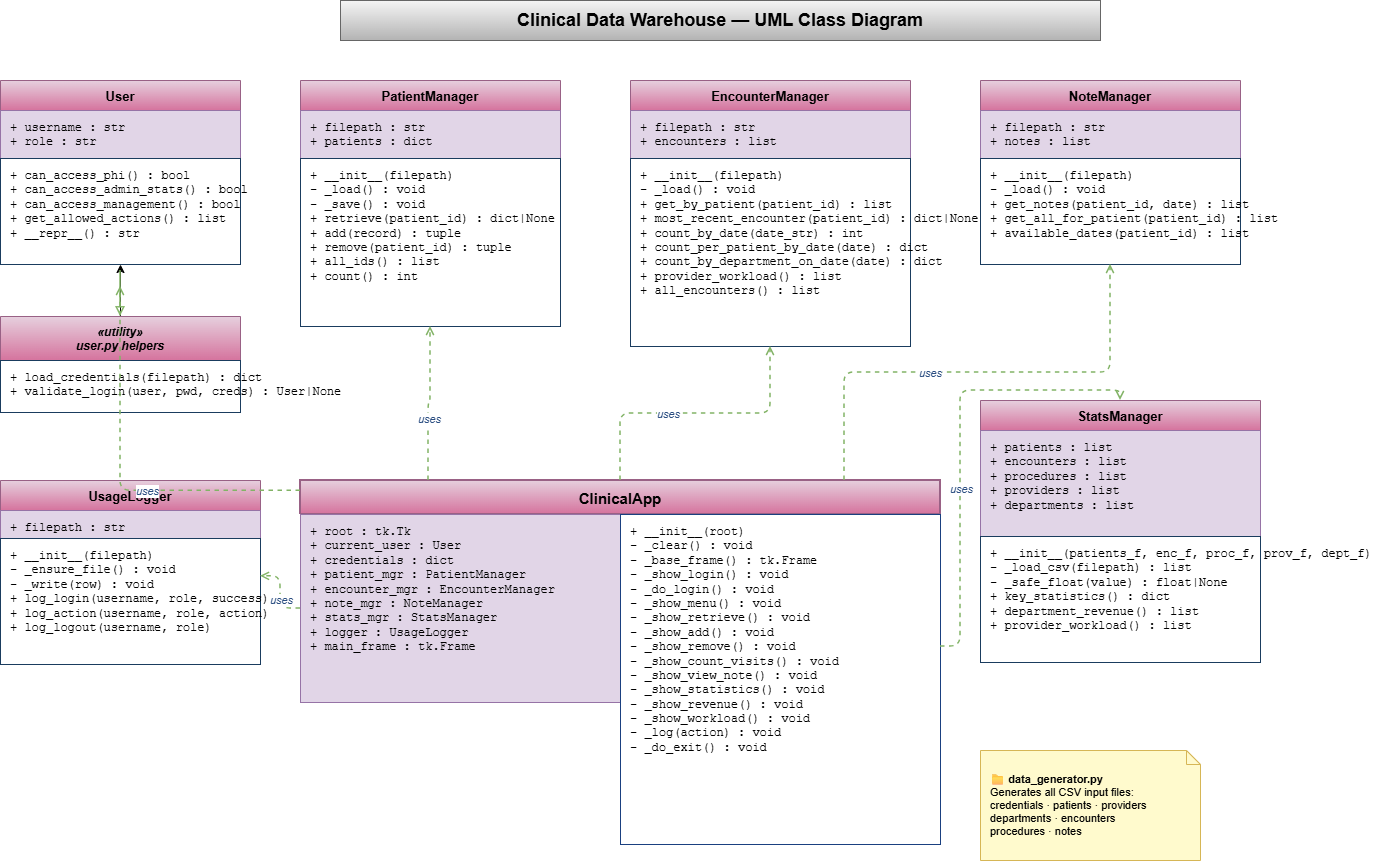

The diagram above was exported from draw.io. Its source (the exported page's mxGraphModel, read from the mxfile embedded in the PNG):
<mxGraphModel dx="1220" dy="564" grid="1" gridSize="10" guides="1" tooltips="1" connect="1" arrows="1" fold="1" page="1" pageScale="1" pageWidth="850" pageHeight="1100" math="0" shadow="0">
  <root>
    <mxCell id="0" />
    <mxCell id="1" parent="0" />
    <mxCell id="9U_TeZhyU0HpWKpJdMq5-1" parent="1" style="text;html=1;align=center;verticalAlign=middle;whiteSpace=wrap;rounded=0;fontSize=18;fontStyle=1;fillColor=#f5f5f5;strokeColor=#666666;gradientColor=#b3b3b3;" value="Clinical Data Warehouse — UML Class Diagram" vertex="1">
      <mxGeometry height="40" width="760" x="400" y="20" as="geometry" />
    </mxCell>
    <mxCell id="9U_TeZhyU0HpWKpJdMq5-3" parent="1" style="swimlane;startSize=30;fillColor=#e6d0de;strokeColor=#996185;fontSize=13;fontStyle=1;align=center;horizontal=1;arcSize=4;gradientColor=#d5739d;" value="User" vertex="1">
      <mxGeometry height="30" width="240" x="60" y="100" as="geometry" />
    </mxCell>
    <mxCell id="9U_TeZhyU0HpWKpJdMq5-4" parent="1" style="text;strokeColor=#9673a6;fillColor=#e1d5e7;align=left;verticalAlign=top;spacingLeft=8;spacingTop=4;fontSize=12;fontFamily=Courier New;html=1;" value="+ username : str&#10;+ role : str" vertex="1">
      <mxGeometry height="48" width="240" x="60" y="130" as="geometry" />
    </mxCell>
    <mxCell id="9U_TeZhyU0HpWKpJdMq5-5" parent="1" style="text;strokeColor=#1a3c5e;fillColor=#ffffff;align=left;verticalAlign=top;spacingLeft=8;spacingTop=4;fontSize=12;fontFamily=Courier New;html=1;" value="+ can_access_phi() : bool&#10;+ can_access_admin_stats() : bool&#10;+ can_access_management() : bool&#10;+ get_allowed_actions() : list&#10;+ __repr__() : str" vertex="1">
      <mxGeometry height="106" width="240" x="60" y="178" as="geometry" />
    </mxCell>
    <mxCell id="9U_TeZhyU0HpWKpJdMq5-55" edge="1" parent="1" source="9U_TeZhyU0HpWKpJdMq5-7" style="edgeStyle=orthogonalEdgeStyle;rounded=0;orthogonalLoop=1;jettySize=auto;html=1;" target="9U_TeZhyU0HpWKpJdMq5-5" value="">
      <mxGeometry relative="1" as="geometry" />
    </mxCell>
    <mxCell id="9U_TeZhyU0HpWKpJdMq5-7" parent="1" style="swimlane;startSize=44;fillColor=#e6d0de;strokeColor=#996185;fontSize=12;fontStyle=3;align=center;arcSize=4;gradientColor=#d5739d;" value="«utility»&#10;user.py helpers" vertex="1">
      <mxGeometry height="44" width="240" x="60" y="336" as="geometry" />
    </mxCell>
    <mxCell id="9U_TeZhyU0HpWKpJdMq5-8" parent="1" style="text;strokeColor=#1a3c5e;fillColor=#ffffff;align=left;verticalAlign=top;spacingLeft=8;spacingTop=4;fontSize=12;fontFamily=Courier New;html=1;" value="+ load_credentials(filepath) : dict&#10;+ validate_login(user, pwd, creds) : User|None" vertex="1">
      <mxGeometry height="52" width="240" x="60" y="380" as="geometry" />
    </mxCell>
    <mxCell id="9U_TeZhyU0HpWKpJdMq5-9" parent="1" style="swimlane;startSize=30;fillColor=#e6d0de;strokeColor=#996185;fontSize=13;fontStyle=1;align=center;arcSize=4;gradientColor=#d5739d;" value="PatientManager" vertex="1">
      <mxGeometry height="30" width="260" x="360" y="100" as="geometry" />
    </mxCell>
    <mxCell id="9U_TeZhyU0HpWKpJdMq5-10" parent="1" style="text;strokeColor=#9673a6;fillColor=#e1d5e7;align=left;verticalAlign=top;spacingLeft=8;spacingTop=4;fontSize=12;fontFamily=Courier New;html=1;" value="+ filepath : str&#10;+ patients : dict" vertex="1">
      <mxGeometry height="48" width="260" x="360" y="130" as="geometry" />
    </mxCell>
    <mxCell id="9U_TeZhyU0HpWKpJdMq5-11" parent="1" style="text;strokeColor=#1a3c5e;fillColor=#ffffff;align=left;verticalAlign=top;spacingLeft=8;spacingTop=4;fontSize=12;fontFamily=Courier New;html=1;" value="+ __init__(filepath)&#10;- _load() : void&#10;- _save() : void&#10;+ retrieve(patient_id) : dict|None&#10;+ add(record) : tuple&#10;+ remove(patient_id) : tuple&#10;+ all_ids() : list&#10;+ count() : int" vertex="1">
      <mxGeometry height="168" width="260" x="360" y="178" as="geometry" />
    </mxCell>
    <mxCell id="9U_TeZhyU0HpWKpJdMq5-13" parent="1" style="swimlane;startSize=30;fillColor=#e6d0de;strokeColor=#996185;fontSize=13;fontStyle=1;align=center;arcSize=4;gradientColor=#d5739d;" value="EncounterManager" vertex="1">
      <mxGeometry height="30" width="280" x="690" y="100" as="geometry" />
    </mxCell>
    <mxCell id="9U_TeZhyU0HpWKpJdMq5-14" parent="1" style="text;strokeColor=#9673a6;fillColor=#e1d5e7;align=left;verticalAlign=top;spacingLeft=8;spacingTop=4;fontSize=12;fontFamily=Courier New;html=1;" value="+ filepath : str&#10;+ encounters : list" vertex="1">
      <mxGeometry height="48" width="280" x="690" y="130" as="geometry" />
    </mxCell>
    <mxCell id="9U_TeZhyU0HpWKpJdMq5-15" parent="1" style="text;strokeColor=#1a3c5e;fillColor=#ffffff;align=left;verticalAlign=top;spacingLeft=8;spacingTop=4;fontSize=12;fontFamily=Courier New;html=1;" value="+ __init__(filepath)&#10;- _load() : void&#10;+ get_by_patient(patient_id) : list&#10;+ most_recent_encounter(patient_id) : dict|None&#10;+ count_by_date(date_str) : int&#10;+ count_per_patient_by_date(date) : dict&#10;+ count_by_department_on_date(date) : dict&#10;+ provider_workload() : list&#10;+ all_encounters() : list" vertex="1">
      <mxGeometry height="188" width="280" x="690" y="178" as="geometry" />
    </mxCell>
    <mxCell id="9U_TeZhyU0HpWKpJdMq5-17" parent="1" style="swimlane;startSize=30;fillColor=#e6d0de;strokeColor=#996185;fontSize=13;fontStyle=1;align=center;arcSize=4;gradientColor=#d5739d;" value="NoteManager" vertex="1">
      <mxGeometry height="30" width="260" x="1040" y="100" as="geometry" />
    </mxCell>
    <mxCell id="9U_TeZhyU0HpWKpJdMq5-18" parent="1" style="text;strokeColor=#9673a6;fillColor=#e1d5e7;align=left;verticalAlign=top;spacingLeft=8;spacingTop=4;fontSize=12;fontFamily=Courier New;html=1;" value="+ filepath : str&#10;+ notes : list" vertex="1">
      <mxGeometry height="48" width="260" x="1040" y="130" as="geometry" />
    </mxCell>
    <mxCell id="9U_TeZhyU0HpWKpJdMq5-19" parent="1" style="text;strokeColor=#1a3c5e;fillColor=#ffffff;align=left;verticalAlign=top;spacingLeft=8;spacingTop=4;fontSize=12;fontFamily=Courier New;html=1;" value="+ __init__(filepath)&#10;- _load() : void&#10;+ get_notes(patient_id, date) : list&#10;+ get_all_for_patient(patient_id) : list&#10;+ available_dates(patient_id) : list" vertex="1">
      <mxGeometry height="106" width="260" x="1040" y="178" as="geometry" />
    </mxCell>
    <mxCell id="9U_TeZhyU0HpWKpJdMq5-21" parent="1" style="swimlane;startSize=30;fillColor=#e6d0de;strokeColor=#996185;fontSize=13;fontStyle=1;align=center;arcSize=4;gradientColor=#d5739d;" value="UsageLogger" vertex="1">
      <mxGeometry height="30" width="260" x="60" y="500" as="geometry" />
    </mxCell>
    <mxCell id="9U_TeZhyU0HpWKpJdMq5-22" parent="1" style="text;strokeColor=#9673a6;fillColor=#e1d5e7;align=left;verticalAlign=top;spacingLeft=8;spacingTop=4;fontSize=12;fontFamily=Courier New;html=1;" value="+ filepath : str" vertex="1">
      <mxGeometry height="28" width="260" x="60" y="530" as="geometry" />
    </mxCell>
    <mxCell id="9U_TeZhyU0HpWKpJdMq5-23" parent="1" style="text;strokeColor=#1a3c5e;fillColor=#ffffff;align=left;verticalAlign=top;spacingLeft=8;spacingTop=4;fontSize=12;fontFamily=Courier New;html=1;" value="+ __init__(filepath)&#10;- _ensure_file() : void&#10;- _write(row) : void&#10;+ log_login(username, role, success)&#10;+ log_action(username, role, action)&#10;+ log_logout(username, role)" vertex="1">
      <mxGeometry height="126" width="260" x="60" y="558" as="geometry" />
    </mxCell>
    <mxCell id="9U_TeZhyU0HpWKpJdMq5-25" parent="1" style="swimlane;startSize=30;fillColor=#e6d0de;strokeColor=#996185;fontSize=13;fontStyle=1;align=center;arcSize=4;gradientColor=#d5739d;" value="StatsManager" vertex="1">
      <mxGeometry height="30" width="280" x="1040" y="420" as="geometry" />
    </mxCell>
    <mxCell id="9U_TeZhyU0HpWKpJdMq5-26" parent="1" style="text;strokeColor=#9673a6;fillColor=#e1d5e7;align=left;verticalAlign=top;spacingLeft=8;spacingTop=4;fontSize=12;fontFamily=Courier New;html=1;" value="+ patients : list&#10;+ encounters : list&#10;+ procedures : list&#10;+ providers : list&#10;+ departments : list" vertex="1">
      <mxGeometry height="106" width="280" x="1040" y="450" as="geometry" />
    </mxCell>
    <mxCell id="9U_TeZhyU0HpWKpJdMq5-27" parent="1" style="text;strokeColor=#1a3c5e;fillColor=#ffffff;align=left;verticalAlign=top;spacingLeft=8;spacingTop=4;fontSize=12;fontFamily=Courier New;html=1;" value="+ __init__(patients_f, enc_f, proc_f, prov_f, dept_f)&#10;- _load_csv(filepath) : list&#10;- _safe_float(value) : float|None&#10;+ key_statistics() : dict&#10;+ department_revenue() : list&#10;+ provider_workload() : list" vertex="1">
      <mxGeometry height="126" width="280" x="1040" y="556" as="geometry" />
    </mxCell>
    <mxCell id="9U_TeZhyU0HpWKpJdMq5-29" parent="1" style="swimlane;startSize=34;fillColor=#e6d0de;strokeColor=#996185;fontSize=15;fontStyle=1;align=center;arcSize=3;strokeWidth=2;gradientColor=#d5739d;" value="ClinicalApp" vertex="1">
      <mxGeometry height="34" width="640" x="360" y="500" as="geometry" />
    </mxCell>
    <mxCell id="9U_TeZhyU0HpWKpJdMq5-30" parent="1" style="text;strokeColor=#9673a6;fillColor=#e1d5e7;align=left;verticalAlign=top;spacingLeft=8;spacingTop=4;fontSize=12;fontFamily=Courier New;html=1;" value="+ root : tk.Tk&#10;+ current_user : User&#10;+ credentials : dict&#10;+ patient_mgr : PatientManager&#10;+ encounter_mgr : EncounterManager&#10;+ note_mgr : NoteManager&#10;+ stats_mgr : StatsManager&#10;+ logger : UsageLogger&#10;+ main_frame : tk.Frame" vertex="1">
      <mxGeometry height="188" width="320" x="360" y="534" as="geometry" />
    </mxCell>
    <mxCell id="9U_TeZhyU0HpWKpJdMq5-31" parent="1" style="text;strokeColor=#1a4080;fillColor=#ffffff;align=left;verticalAlign=top;spacingLeft=8;spacingTop=4;fontSize=12;fontFamily=Courier New;html=1;" value="+ __init__(root)&#10;- _clear() : void&#10;- _base_frame() : tk.Frame&#10;- _show_login() : void&#10;- _do_login() : void&#10;- _show_menu() : void&#10;- _show_retrieve() : void&#10;- _show_add() : void&#10;- _show_remove() : void&#10;- _show_count_visits() : void&#10;- _show_view_note() : void&#10;- _show_statistics() : void&#10;- _show_revenue() : void&#10;- _show_workload() : void&#10;- _log(action) : void&#10;- _do_exit() : void" vertex="1">
      <mxGeometry height="330" width="320" x="680" y="534" as="geometry" />
    </mxCell>
    <mxCell id="9U_TeZhyU0HpWKpJdMq5-33" parent="1" style="shape=note;whiteSpace=wrap;html=1;backgroundOutline=1;fontSize=11;fillColor=#fffacd;strokeColor=#d6b656;align=left;spacingLeft=8;size=14;" value="&lt;b&gt;📁 data_generator.py&lt;/b&gt;&lt;br/&gt;Generates all CSV input files:&lt;br/&gt;credentials · patients · providers&lt;br/&gt;departments · encounters&lt;br/&gt;procedures · notes" vertex="1">
      <mxGeometry height="110" width="220" x="1040" y="770" as="geometry" />
    </mxCell>
    <mxCell id="9U_TeZhyU0HpWKpJdMq5-39" edge="1" parent="1" source="9U_TeZhyU0HpWKpJdMq5-29" style="edgeStyle=orthogonalEdgeStyle;dashed=1;endArrow=open;endFill=0;strokeWidth=1.5;exitX=0;exitY=0.3;exitDXY=1;entryX=0.5;entryY=1;entryDXY=1;fillColor=#d5e8d4;gradientColor=#97d077;strokeColor=#82b366;">
      <mxGeometry relative="1" as="geometry">
        <mxPoint x="180" y="306" as="targetPoint" />
      </mxGeometry>
    </mxCell>
    <mxCell id="9U_TeZhyU0HpWKpJdMq5-40" connectable="0" parent="9U_TeZhyU0HpWKpJdMq5-39" style="edgeLabel;html=1;align=center;verticalAlign=middle;resizable=0;fontSize=11;fontStyle=2;fontColor=#2c4f82;" value="uses" vertex="1">
      <mxGeometry relative="1" x="-0.2" as="geometry">
        <mxPoint as="offset" />
      </mxGeometry>
    </mxCell>
    <mxCell id="9U_TeZhyU0HpWKpJdMq5-41" edge="1" parent="1" source="9U_TeZhyU0HpWKpJdMq5-29" style="edgeStyle=orthogonalEdgeStyle;dashed=1;endArrow=open;endFill=0;strokeWidth=1.5;exitX=0.2;exitY=0;exitDXY=1;entryX=0.5;entryY=1;entryDXY=1;entryDx=0;entryDy=0;fillColor=#d5e8d4;gradientColor=#97d077;strokeColor=#82b366;" target="9U_TeZhyU0HpWKpJdMq5-11">
      <mxGeometry relative="1" as="geometry">
        <mxPoint x="490" y="368" as="targetPoint" />
      </mxGeometry>
    </mxCell>
    <mxCell id="9U_TeZhyU0HpWKpJdMq5-42" connectable="0" parent="9U_TeZhyU0HpWKpJdMq5-41" style="edgeLabel;html=1;align=center;verticalAlign=middle;resizable=0;fontSize=11;fontStyle=2;fontColor=#2c4f82;" value="uses" vertex="1">
      <mxGeometry relative="1" x="-0.2" as="geometry">
        <mxPoint as="offset" />
      </mxGeometry>
    </mxCell>
    <mxCell id="9U_TeZhyU0HpWKpJdMq5-43" edge="1" parent="1" source="9U_TeZhyU0HpWKpJdMq5-29" style="edgeStyle=orthogonalEdgeStyle;dashed=1;endArrow=open;endFill=0;strokeWidth=1.5;exitX=0.5;exitY=0;exitDXY=1;entryDXY=1;entryX=0.5;entryY=1;entryDx=0;entryDy=0;fillColor=#d5e8d4;gradientColor=#97d077;strokeColor=#82b366;" target="9U_TeZhyU0HpWKpJdMq5-15">
      <mxGeometry relative="1" as="geometry">
        <mxPoint x="830" y="380" as="targetPoint" />
      </mxGeometry>
    </mxCell>
    <mxCell id="9U_TeZhyU0HpWKpJdMq5-44" connectable="0" parent="9U_TeZhyU0HpWKpJdMq5-43" style="edgeLabel;html=1;align=center;verticalAlign=middle;resizable=0;fontSize=11;fontStyle=2;fontColor=#2c4f82;" value="uses" vertex="1">
      <mxGeometry relative="1" x="-0.2" as="geometry">
        <mxPoint as="offset" />
      </mxGeometry>
    </mxCell>
    <mxCell id="9U_TeZhyU0HpWKpJdMq5-45" edge="1" parent="1" source="9U_TeZhyU0HpWKpJdMq5-29" style="edgeStyle=orthogonalEdgeStyle;dashed=1;endArrow=open;endFill=0;strokeWidth=1.5;exitX=0.85;exitY=0;exitDXY=1;entryX=0.5;entryY=1;entryDXY=1;entryDx=0;entryDy=0;fillColor=#d5e8d4;gradientColor=#97d077;strokeColor=#82b366;" target="9U_TeZhyU0HpWKpJdMq5-19">
      <mxGeometry relative="1" as="geometry">
        <mxPoint x="1170" y="306" as="targetPoint" />
      </mxGeometry>
    </mxCell>
    <mxCell id="9U_TeZhyU0HpWKpJdMq5-46" connectable="0" parent="9U_TeZhyU0HpWKpJdMq5-45" style="edgeLabel;html=1;align=center;verticalAlign=middle;resizable=0;fontSize=11;fontStyle=2;fontColor=#2c4f82;" value="uses" vertex="1">
      <mxGeometry relative="1" x="-0.2" as="geometry">
        <mxPoint as="offset" />
      </mxGeometry>
    </mxCell>
    <mxCell id="9U_TeZhyU0HpWKpJdMq5-47" edge="1" parent="1" source="9U_TeZhyU0HpWKpJdMq5-31" style="edgeStyle=orthogonalEdgeStyle;dashed=1;endArrow=open;endFill=0;strokeWidth=1.5;exitX=1;exitY=0.4;exitDXY=1;entryX=0.5;entryY=0;entryDXY=1;fillColor=#d5e8d4;gradientColor=#97d077;strokeColor=#82b366;" target="9U_TeZhyU0HpWKpJdMq5-25">
      <mxGeometry relative="1" as="geometry" />
    </mxCell>
    <mxCell id="9U_TeZhyU0HpWKpJdMq5-48" connectable="0" parent="9U_TeZhyU0HpWKpJdMq5-47" style="edgeLabel;html=1;align=center;verticalAlign=middle;resizable=0;fontSize=11;fontStyle=2;fontColor=#2c4f82;" value="uses" vertex="1">
      <mxGeometry relative="1" x="-0.2" as="geometry">
        <mxPoint as="offset" />
      </mxGeometry>
    </mxCell>
    <mxCell id="9U_TeZhyU0HpWKpJdMq5-49" edge="1" parent="1" source="9U_TeZhyU0HpWKpJdMq5-30" style="edgeStyle=orthogonalEdgeStyle;dashed=1;endArrow=open;endFill=0;strokeWidth=1.5;exitX=0;exitY=0.5;exitDXY=1;entryX=1;entryY=0.3;entryDXY=1;fillColor=#d5e8d4;gradientColor=#97d077;strokeColor=#82b366;" target="9U_TeZhyU0HpWKpJdMq5-23">
      <mxGeometry relative="1" as="geometry" />
    </mxCell>
    <mxCell id="9U_TeZhyU0HpWKpJdMq5-50" connectable="0" parent="9U_TeZhyU0HpWKpJdMq5-49" style="edgeLabel;html=1;align=center;verticalAlign=middle;resizable=0;fontSize=11;fontStyle=2;fontColor=#2c4f82;" value="uses" vertex="1">
      <mxGeometry relative="1" x="-0.2" as="geometry">
        <mxPoint as="offset" />
      </mxGeometry>
    </mxCell>
    <mxCell id="9U_TeZhyU0HpWKpJdMq5-51" edge="1" parent="1" style="edgeStyle=orthogonalEdgeStyle;endArrow=block;endFill=0;strokeWidth=1.5;exitDXY=1;entryX=0.5;entryY=0;entryDXY=1;fillColor=#d5e8d4;gradientColor=#97d077;strokeColor=#82b366;" target="9U_TeZhyU0HpWKpJdMq5-7">
      <mxGeometry relative="1" as="geometry">
        <mxPoint x="180" y="290" as="sourcePoint" />
      </mxGeometry>
    </mxCell>
  </root>
</mxGraphModel>